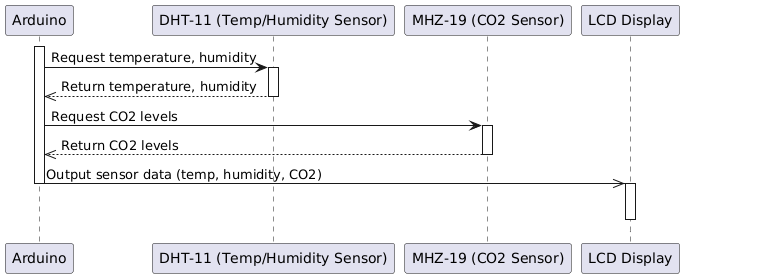

The diagram above was rendered by PlantUML. Its source (embedded in the PNG):
@startuml
participant "Arduino" as Arduino
participant "DHT-11 (Temp/Humidity Sensor)" as DHT11
participant "MHZ-19 (CO2 Sensor)" as MHZ19
participant "LCD Display" as LCD

' Arduino requests temperature and humidity data from the DHT-11 sensor
activate Arduino
Arduino -> DHT11: Request temperature, humidity
activate DHT11
DHT11 -->> Arduino: Return temperature, humidity
deactivate DHT11

' Arduino requests CO2 data from the MHZ-19 sensor
Arduino -> MHZ19: Request CO2 levels
activate MHZ19
MHZ19 -->> Arduino: Return CO2 levels
deactivate MHZ19

' Arduino outputs sensor data to the LCD display
Arduino ->> LCD: Output sensor data (temp, humidity, CO2)
deactivate Arduino

' LCD displays the sensor data
activate LCD
LCD -> LCD: Display sensor data
deactivate LCD
@enduml